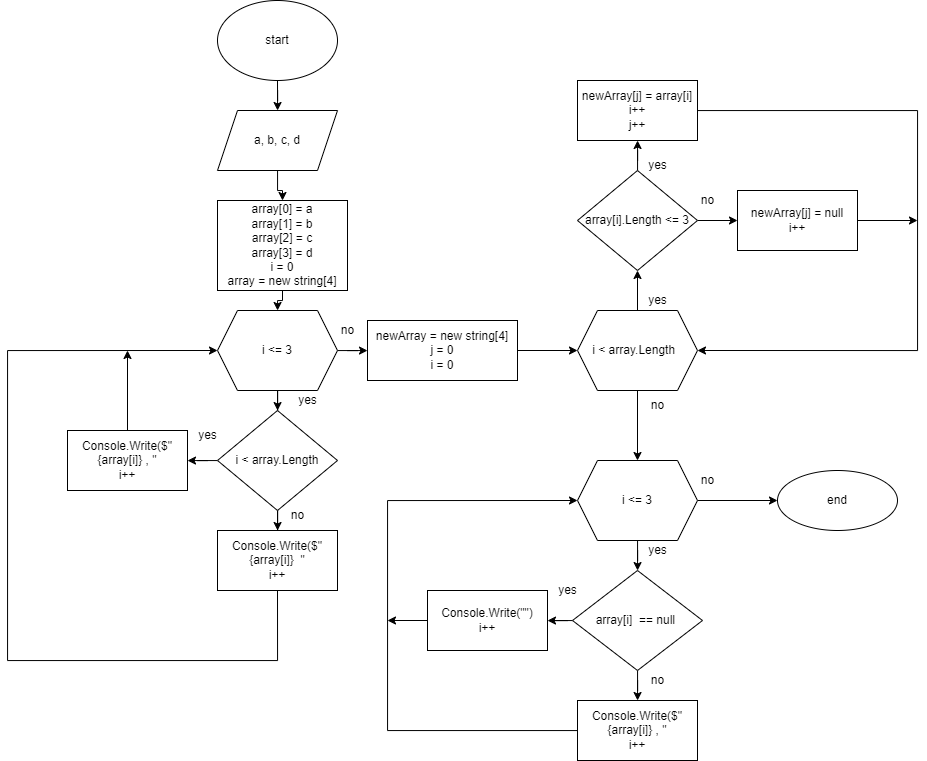

The diagram above was exported from draw.io. Its source (the exported page's mxGraphModel, read from the mxfile embedded in the PNG):
<mxGraphModel dx="1221" dy="681" grid="1" gridSize="10" guides="1" tooltips="1" connect="1" arrows="1" fold="1" page="1" pageScale="1" pageWidth="827" pageHeight="1169" math="0" shadow="0">
  <root>
    <mxCell id="WIyWlLk6GJQsqaUBKTNV-0" />
    <mxCell id="WIyWlLk6GJQsqaUBKTNV-1" parent="WIyWlLk6GJQsqaUBKTNV-0" />
    <mxCell id="deKZugL5CIxle7oIWFiq-2" value="" style="edgeStyle=orthogonalEdgeStyle;rounded=0;orthogonalLoop=1;jettySize=auto;html=1;" edge="1" parent="WIyWlLk6GJQsqaUBKTNV-1" source="deKZugL5CIxle7oIWFiq-0" target="deKZugL5CIxle7oIWFiq-1">
      <mxGeometry relative="1" as="geometry" />
    </mxCell>
    <mxCell id="deKZugL5CIxle7oIWFiq-0" value="start" style="ellipse;whiteSpace=wrap;html=1;" vertex="1" parent="WIyWlLk6GJQsqaUBKTNV-1">
      <mxGeometry x="360" y="30" width="120" height="80" as="geometry" />
    </mxCell>
    <mxCell id="deKZugL5CIxle7oIWFiq-4" value="" style="edgeStyle=orthogonalEdgeStyle;rounded=0;orthogonalLoop=1;jettySize=auto;html=1;" edge="1" parent="WIyWlLk6GJQsqaUBKTNV-1" source="deKZugL5CIxle7oIWFiq-1" target="deKZugL5CIxle7oIWFiq-3">
      <mxGeometry relative="1" as="geometry" />
    </mxCell>
    <mxCell id="deKZugL5CIxle7oIWFiq-1" value="a, b, c, d" style="shape=parallelogram;perimeter=parallelogramPerimeter;whiteSpace=wrap;html=1;fixedSize=1;" vertex="1" parent="WIyWlLk6GJQsqaUBKTNV-1">
      <mxGeometry x="360" y="140" width="120" height="60" as="geometry" />
    </mxCell>
    <mxCell id="deKZugL5CIxle7oIWFiq-10" value="" style="edgeStyle=orthogonalEdgeStyle;rounded=0;orthogonalLoop=1;jettySize=auto;html=1;" edge="1" parent="WIyWlLk6GJQsqaUBKTNV-1" source="deKZugL5CIxle7oIWFiq-3" target="deKZugL5CIxle7oIWFiq-9">
      <mxGeometry relative="1" as="geometry">
        <Array as="points">
          <mxPoint x="425" y="330" />
          <mxPoint x="420" y="330" />
        </Array>
      </mxGeometry>
    </mxCell>
    <mxCell id="deKZugL5CIxle7oIWFiq-3" value="array[0] = a&lt;br&gt;array[1] = b&lt;br&gt;array[2] = c&lt;br&gt;array[3] = d&lt;br&gt;i = 0&lt;br&gt;array = new string[4]" style="whiteSpace=wrap;html=1;" vertex="1" parent="WIyWlLk6GJQsqaUBKTNV-1">
      <mxGeometry x="360" y="230" width="130" height="90" as="geometry" />
    </mxCell>
    <mxCell id="deKZugL5CIxle7oIWFiq-12" value="" style="edgeStyle=orthogonalEdgeStyle;rounded=0;orthogonalLoop=1;jettySize=auto;html=1;" edge="1" parent="WIyWlLk6GJQsqaUBKTNV-1" source="deKZugL5CIxle7oIWFiq-9" target="deKZugL5CIxle7oIWFiq-11">
      <mxGeometry relative="1" as="geometry" />
    </mxCell>
    <mxCell id="deKZugL5CIxle7oIWFiq-26" value="" style="edgeStyle=orthogonalEdgeStyle;rounded=0;orthogonalLoop=1;jettySize=auto;html=1;" edge="1" parent="WIyWlLk6GJQsqaUBKTNV-1" source="deKZugL5CIxle7oIWFiq-9" target="deKZugL5CIxle7oIWFiq-25">
      <mxGeometry relative="1" as="geometry" />
    </mxCell>
    <mxCell id="deKZugL5CIxle7oIWFiq-9" value="i &amp;lt;= 3" style="shape=hexagon;perimeter=hexagonPerimeter2;whiteSpace=wrap;html=1;fixedSize=1;" vertex="1" parent="WIyWlLk6GJQsqaUBKTNV-1">
      <mxGeometry x="360" y="340" width="120" height="80" as="geometry" />
    </mxCell>
    <mxCell id="deKZugL5CIxle7oIWFiq-16" value="" style="edgeStyle=orthogonalEdgeStyle;rounded=0;orthogonalLoop=1;jettySize=auto;html=1;" edge="1" parent="WIyWlLk6GJQsqaUBKTNV-1" source="deKZugL5CIxle7oIWFiq-11" target="deKZugL5CIxle7oIWFiq-15">
      <mxGeometry relative="1" as="geometry" />
    </mxCell>
    <mxCell id="deKZugL5CIxle7oIWFiq-21" value="" style="edgeStyle=orthogonalEdgeStyle;rounded=0;orthogonalLoop=1;jettySize=auto;html=1;" edge="1" parent="WIyWlLk6GJQsqaUBKTNV-1" source="deKZugL5CIxle7oIWFiq-11" target="deKZugL5CIxle7oIWFiq-20">
      <mxGeometry relative="1" as="geometry" />
    </mxCell>
    <mxCell id="deKZugL5CIxle7oIWFiq-11" value="i &amp;lt; array.Length" style="rhombus;whiteSpace=wrap;html=1;" vertex="1" parent="WIyWlLk6GJQsqaUBKTNV-1">
      <mxGeometry x="360" y="440" width="120" height="100" as="geometry" />
    </mxCell>
    <mxCell id="deKZugL5CIxle7oIWFiq-22" style="edgeStyle=orthogonalEdgeStyle;rounded=0;orthogonalLoop=1;jettySize=auto;html=1;entryX=0;entryY=0.5;entryDx=0;entryDy=0;exitX=0.5;exitY=1;exitDx=0;exitDy=0;" edge="1" parent="WIyWlLk6GJQsqaUBKTNV-1" source="deKZugL5CIxle7oIWFiq-15" target="deKZugL5CIxle7oIWFiq-9">
      <mxGeometry relative="1" as="geometry">
        <Array as="points">
          <mxPoint x="420" y="690" />
          <mxPoint x="150" y="690" />
          <mxPoint x="150" y="380" />
        </Array>
      </mxGeometry>
    </mxCell>
    <mxCell id="deKZugL5CIxle7oIWFiq-15" value="Console.Write($&quot;{array[i]}&amp;nbsp; &quot;&lt;br&gt;i++" style="whiteSpace=wrap;html=1;" vertex="1" parent="WIyWlLk6GJQsqaUBKTNV-1">
      <mxGeometry x="360" y="560" width="120" height="60" as="geometry" />
    </mxCell>
    <mxCell id="deKZugL5CIxle7oIWFiq-17" value="yes" style="text;html=1;align=center;verticalAlign=middle;resizable=0;points=[];autosize=1;strokeColor=none;fillColor=none;" vertex="1" parent="WIyWlLk6GJQsqaUBKTNV-1">
      <mxGeometry x="330" y="450" width="40" height="30" as="geometry" />
    </mxCell>
    <mxCell id="deKZugL5CIxle7oIWFiq-18" value="no" style="text;html=1;align=center;verticalAlign=middle;resizable=0;points=[];autosize=1;strokeColor=none;fillColor=none;" vertex="1" parent="WIyWlLk6GJQsqaUBKTNV-1">
      <mxGeometry x="420" y="530" width="40" height="30" as="geometry" />
    </mxCell>
    <mxCell id="deKZugL5CIxle7oIWFiq-24" style="edgeStyle=orthogonalEdgeStyle;rounded=0;orthogonalLoop=1;jettySize=auto;html=1;exitX=0.5;exitY=0;exitDx=0;exitDy=0;" edge="1" parent="WIyWlLk6GJQsqaUBKTNV-1" source="deKZugL5CIxle7oIWFiq-20">
      <mxGeometry relative="1" as="geometry">
        <mxPoint x="270" y="380" as="targetPoint" />
      </mxGeometry>
    </mxCell>
    <mxCell id="deKZugL5CIxle7oIWFiq-20" value="Console.Write($&quot;{array[i]} , &quot;&lt;br&gt;i++" style="whiteSpace=wrap;html=1;" vertex="1" parent="WIyWlLk6GJQsqaUBKTNV-1">
      <mxGeometry x="210" y="460" width="120" height="60" as="geometry" />
    </mxCell>
    <mxCell id="deKZugL5CIxle7oIWFiq-28" value="" style="edgeStyle=orthogonalEdgeStyle;rounded=0;orthogonalLoop=1;jettySize=auto;html=1;" edge="1" parent="WIyWlLk6GJQsqaUBKTNV-1" source="deKZugL5CIxle7oIWFiq-25" target="deKZugL5CIxle7oIWFiq-27">
      <mxGeometry relative="1" as="geometry" />
    </mxCell>
    <mxCell id="deKZugL5CIxle7oIWFiq-25" value="newArray = new string[4]&lt;br&gt;j = 0&lt;br&gt;i = 0" style="whiteSpace=wrap;html=1;" vertex="1" parent="WIyWlLk6GJQsqaUBKTNV-1">
      <mxGeometry x="510" y="350" width="150" height="60" as="geometry" />
    </mxCell>
    <mxCell id="deKZugL5CIxle7oIWFiq-30" value="" style="edgeStyle=orthogonalEdgeStyle;rounded=0;orthogonalLoop=1;jettySize=auto;html=1;" edge="1" parent="WIyWlLk6GJQsqaUBKTNV-1" source="deKZugL5CIxle7oIWFiq-27" target="deKZugL5CIxle7oIWFiq-29">
      <mxGeometry relative="1" as="geometry" />
    </mxCell>
    <mxCell id="deKZugL5CIxle7oIWFiq-45" value="" style="edgeStyle=orthogonalEdgeStyle;rounded=0;orthogonalLoop=1;jettySize=auto;html=1;" edge="1" parent="WIyWlLk6GJQsqaUBKTNV-1" source="deKZugL5CIxle7oIWFiq-27" target="deKZugL5CIxle7oIWFiq-44">
      <mxGeometry relative="1" as="geometry" />
    </mxCell>
    <mxCell id="deKZugL5CIxle7oIWFiq-27" value="i &amp;lt; array.Length&amp;nbsp;&amp;nbsp;" style="shape=hexagon;perimeter=hexagonPerimeter2;whiteSpace=wrap;html=1;fixedSize=1;" vertex="1" parent="WIyWlLk6GJQsqaUBKTNV-1">
      <mxGeometry x="720" y="340" width="120" height="80" as="geometry" />
    </mxCell>
    <mxCell id="deKZugL5CIxle7oIWFiq-32" value="" style="edgeStyle=orthogonalEdgeStyle;rounded=0;orthogonalLoop=1;jettySize=auto;html=1;" edge="1" parent="WIyWlLk6GJQsqaUBKTNV-1" source="deKZugL5CIxle7oIWFiq-29" target="deKZugL5CIxle7oIWFiq-31">
      <mxGeometry relative="1" as="geometry" />
    </mxCell>
    <mxCell id="deKZugL5CIxle7oIWFiq-36" value="" style="edgeStyle=orthogonalEdgeStyle;rounded=0;orthogonalLoop=1;jettySize=auto;html=1;" edge="1" parent="WIyWlLk6GJQsqaUBKTNV-1" source="deKZugL5CIxle7oIWFiq-29" target="deKZugL5CIxle7oIWFiq-35">
      <mxGeometry relative="1" as="geometry" />
    </mxCell>
    <mxCell id="deKZugL5CIxle7oIWFiq-29" value="array[i].Length &amp;lt;= 3" style="rhombus;whiteSpace=wrap;html=1;" vertex="1" parent="WIyWlLk6GJQsqaUBKTNV-1">
      <mxGeometry x="720" y="200" width="120" height="100" as="geometry" />
    </mxCell>
    <mxCell id="deKZugL5CIxle7oIWFiq-37" style="edgeStyle=orthogonalEdgeStyle;rounded=0;orthogonalLoop=1;jettySize=auto;html=1;entryX=1;entryY=0.5;entryDx=0;entryDy=0;" edge="1" parent="WIyWlLk6GJQsqaUBKTNV-1" source="deKZugL5CIxle7oIWFiq-31" target="deKZugL5CIxle7oIWFiq-27">
      <mxGeometry relative="1" as="geometry">
        <Array as="points">
          <mxPoint x="1060" y="140" />
          <mxPoint x="1060" y="380" />
        </Array>
      </mxGeometry>
    </mxCell>
    <mxCell id="deKZugL5CIxle7oIWFiq-31" value="newArray[j] = array[i]&lt;br&gt;i++&lt;br&gt;j++" style="whiteSpace=wrap;html=1;" vertex="1" parent="WIyWlLk6GJQsqaUBKTNV-1">
      <mxGeometry x="720" y="110" width="120" height="60" as="geometry" />
    </mxCell>
    <mxCell id="deKZugL5CIxle7oIWFiq-33" value="yes" style="text;html=1;align=center;verticalAlign=middle;resizable=0;points=[];autosize=1;strokeColor=none;fillColor=none;" vertex="1" parent="WIyWlLk6GJQsqaUBKTNV-1">
      <mxGeometry x="780" y="180" width="40" height="30" as="geometry" />
    </mxCell>
    <mxCell id="deKZugL5CIxle7oIWFiq-34" value="no" style="text;html=1;align=center;verticalAlign=middle;resizable=0;points=[];autosize=1;strokeColor=none;fillColor=none;" vertex="1" parent="WIyWlLk6GJQsqaUBKTNV-1">
      <mxGeometry x="830" y="215" width="40" height="30" as="geometry" />
    </mxCell>
    <mxCell id="deKZugL5CIxle7oIWFiq-39" style="edgeStyle=orthogonalEdgeStyle;rounded=0;orthogonalLoop=1;jettySize=auto;html=1;" edge="1" parent="WIyWlLk6GJQsqaUBKTNV-1" source="deKZugL5CIxle7oIWFiq-35">
      <mxGeometry relative="1" as="geometry">
        <mxPoint x="1060" y="250" as="targetPoint" />
      </mxGeometry>
    </mxCell>
    <mxCell id="deKZugL5CIxle7oIWFiq-35" value="newArray[j] = null&lt;br&gt;i++" style="whiteSpace=wrap;html=1;" vertex="1" parent="WIyWlLk6GJQsqaUBKTNV-1">
      <mxGeometry x="880" y="220" width="120" height="60" as="geometry" />
    </mxCell>
    <mxCell id="deKZugL5CIxle7oIWFiq-40" value="yes" style="text;html=1;align=center;verticalAlign=middle;resizable=0;points=[];autosize=1;strokeColor=none;fillColor=none;" vertex="1" parent="WIyWlLk6GJQsqaUBKTNV-1">
      <mxGeometry x="430" y="415" width="40" height="30" as="geometry" />
    </mxCell>
    <mxCell id="deKZugL5CIxle7oIWFiq-41" value="no" style="text;html=1;align=center;verticalAlign=middle;resizable=0;points=[];autosize=1;strokeColor=none;fillColor=none;" vertex="1" parent="WIyWlLk6GJQsqaUBKTNV-1">
      <mxGeometry x="470" y="345" width="40" height="30" as="geometry" />
    </mxCell>
    <mxCell id="deKZugL5CIxle7oIWFiq-42" value="yes" style="text;html=1;align=center;verticalAlign=middle;resizable=0;points=[];autosize=1;strokeColor=none;fillColor=none;" vertex="1" parent="WIyWlLk6GJQsqaUBKTNV-1">
      <mxGeometry x="780" y="315" width="40" height="30" as="geometry" />
    </mxCell>
    <mxCell id="deKZugL5CIxle7oIWFiq-43" value="no" style="text;html=1;align=center;verticalAlign=middle;resizable=0;points=[];autosize=1;strokeColor=none;fillColor=none;" vertex="1" parent="WIyWlLk6GJQsqaUBKTNV-1">
      <mxGeometry x="780" y="420" width="40" height="30" as="geometry" />
    </mxCell>
    <mxCell id="deKZugL5CIxle7oIWFiq-49" value="" style="edgeStyle=orthogonalEdgeStyle;rounded=0;orthogonalLoop=1;jettySize=auto;html=1;" edge="1" parent="WIyWlLk6GJQsqaUBKTNV-1" source="deKZugL5CIxle7oIWFiq-44" target="deKZugL5CIxle7oIWFiq-48">
      <mxGeometry relative="1" as="geometry" />
    </mxCell>
    <mxCell id="deKZugL5CIxle7oIWFiq-63" value="" style="edgeStyle=orthogonalEdgeStyle;rounded=0;orthogonalLoop=1;jettySize=auto;html=1;" edge="1" parent="WIyWlLk6GJQsqaUBKTNV-1" source="deKZugL5CIxle7oIWFiq-44" target="deKZugL5CIxle7oIWFiq-62">
      <mxGeometry relative="1" as="geometry" />
    </mxCell>
    <mxCell id="deKZugL5CIxle7oIWFiq-44" value="i &amp;lt;= 3" style="shape=hexagon;perimeter=hexagonPerimeter2;whiteSpace=wrap;html=1;fixedSize=1;" vertex="1" parent="WIyWlLk6GJQsqaUBKTNV-1">
      <mxGeometry x="720" y="490" width="120" height="80" as="geometry" />
    </mxCell>
    <mxCell id="deKZugL5CIxle7oIWFiq-52" value="" style="edgeStyle=orthogonalEdgeStyle;rounded=0;orthogonalLoop=1;jettySize=auto;html=1;" edge="1" parent="WIyWlLk6GJQsqaUBKTNV-1" source="deKZugL5CIxle7oIWFiq-48" target="deKZugL5CIxle7oIWFiq-51">
      <mxGeometry relative="1" as="geometry" />
    </mxCell>
    <mxCell id="deKZugL5CIxle7oIWFiq-56" value="" style="edgeStyle=orthogonalEdgeStyle;rounded=0;orthogonalLoop=1;jettySize=auto;html=1;" edge="1" parent="WIyWlLk6GJQsqaUBKTNV-1" source="deKZugL5CIxle7oIWFiq-48" target="deKZugL5CIxle7oIWFiq-55">
      <mxGeometry relative="1" as="geometry" />
    </mxCell>
    <mxCell id="deKZugL5CIxle7oIWFiq-48" value="array[i]&amp;nbsp; == null&amp;nbsp;" style="rhombus;whiteSpace=wrap;html=1;" vertex="1" parent="WIyWlLk6GJQsqaUBKTNV-1">
      <mxGeometry x="715" y="600" width="130" height="100" as="geometry" />
    </mxCell>
    <mxCell id="deKZugL5CIxle7oIWFiq-50" value="yes" style="text;html=1;align=center;verticalAlign=middle;resizable=0;points=[];autosize=1;strokeColor=none;fillColor=none;" vertex="1" parent="WIyWlLk6GJQsqaUBKTNV-1">
      <mxGeometry x="690" y="605" width="40" height="30" as="geometry" />
    </mxCell>
    <mxCell id="deKZugL5CIxle7oIWFiq-59" style="edgeStyle=orthogonalEdgeStyle;rounded=0;orthogonalLoop=1;jettySize=auto;html=1;" edge="1" parent="WIyWlLk6GJQsqaUBKTNV-1" source="deKZugL5CIxle7oIWFiq-51">
      <mxGeometry relative="1" as="geometry">
        <mxPoint x="530" y="650" as="targetPoint" />
      </mxGeometry>
    </mxCell>
    <mxCell id="deKZugL5CIxle7oIWFiq-51" value="Console.Write(&quot;&quot;)&lt;br&gt;i++" style="whiteSpace=wrap;html=1;" vertex="1" parent="WIyWlLk6GJQsqaUBKTNV-1">
      <mxGeometry x="570" y="620" width="120" height="60" as="geometry" />
    </mxCell>
    <mxCell id="deKZugL5CIxle7oIWFiq-58" style="edgeStyle=orthogonalEdgeStyle;rounded=0;orthogonalLoop=1;jettySize=auto;html=1;entryX=0;entryY=0.5;entryDx=0;entryDy=0;" edge="1" parent="WIyWlLk6GJQsqaUBKTNV-1" source="deKZugL5CIxle7oIWFiq-55" target="deKZugL5CIxle7oIWFiq-44">
      <mxGeometry relative="1" as="geometry">
        <Array as="points">
          <mxPoint x="530" y="760" />
          <mxPoint x="530" y="530" />
        </Array>
      </mxGeometry>
    </mxCell>
    <mxCell id="deKZugL5CIxle7oIWFiq-55" value="Console.Write($&quot;{array[i]} , &quot;&lt;br&gt;i++" style="whiteSpace=wrap;html=1;" vertex="1" parent="WIyWlLk6GJQsqaUBKTNV-1">
      <mxGeometry x="720" y="730" width="120" height="60" as="geometry" />
    </mxCell>
    <mxCell id="deKZugL5CIxle7oIWFiq-57" value="no" style="text;html=1;align=center;verticalAlign=middle;resizable=0;points=[];autosize=1;strokeColor=none;fillColor=none;" vertex="1" parent="WIyWlLk6GJQsqaUBKTNV-1">
      <mxGeometry x="780" y="695" width="40" height="30" as="geometry" />
    </mxCell>
    <mxCell id="deKZugL5CIxle7oIWFiq-60" value="yes" style="text;html=1;align=center;verticalAlign=middle;resizable=0;points=[];autosize=1;strokeColor=none;fillColor=none;" vertex="1" parent="WIyWlLk6GJQsqaUBKTNV-1">
      <mxGeometry x="780" y="565" width="40" height="30" as="geometry" />
    </mxCell>
    <mxCell id="deKZugL5CIxle7oIWFiq-61" value="no" style="text;html=1;align=center;verticalAlign=middle;resizable=0;points=[];autosize=1;strokeColor=none;fillColor=none;" vertex="1" parent="WIyWlLk6GJQsqaUBKTNV-1">
      <mxGeometry x="830" y="495" width="40" height="30" as="geometry" />
    </mxCell>
    <mxCell id="deKZugL5CIxle7oIWFiq-62" value="end" style="ellipse;whiteSpace=wrap;html=1;" vertex="1" parent="WIyWlLk6GJQsqaUBKTNV-1">
      <mxGeometry x="920" y="500" width="120" height="60" as="geometry" />
    </mxCell>
  </root>
</mxGraphModel>